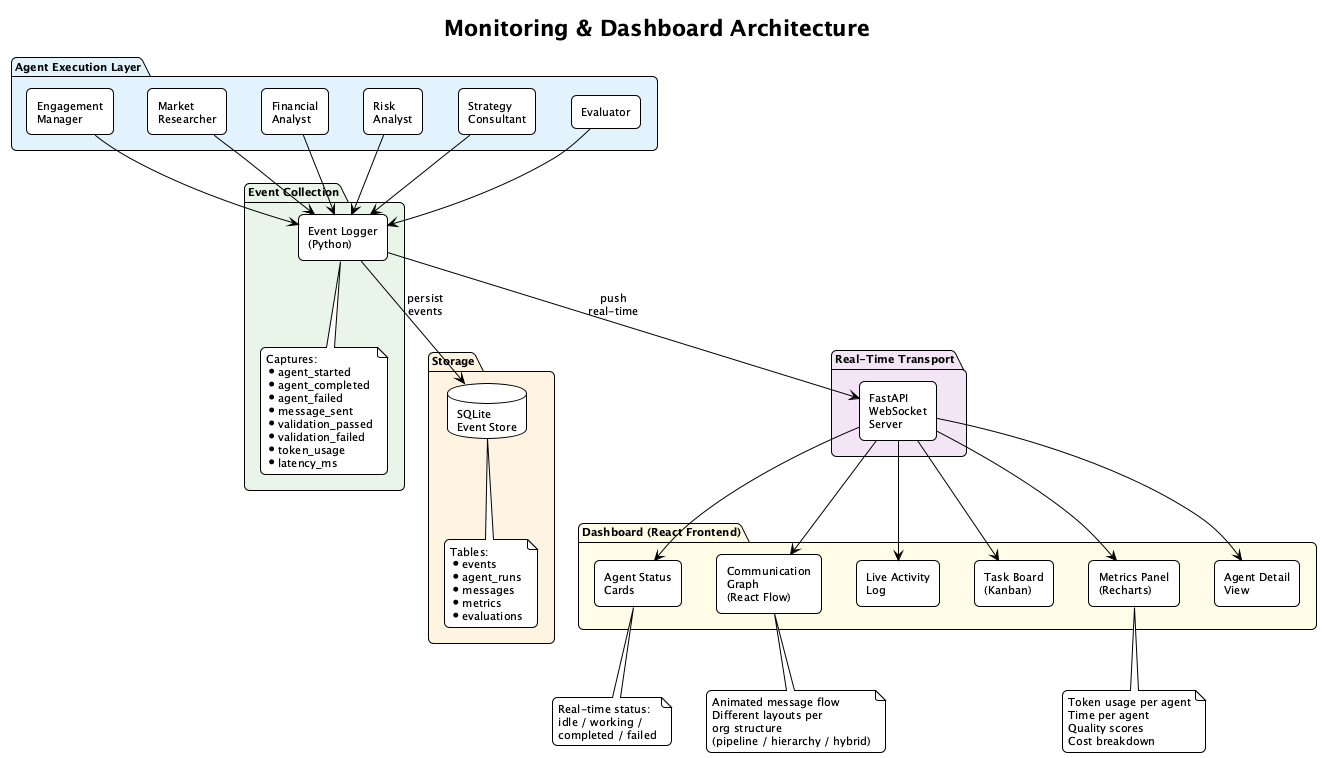

The diagram above was rendered by PlantUML. Its source (embedded in the PNG):
@startuml monitoring_architecture
!theme plain
skinparam backgroundColor #FEFEFE
skinparam defaultFontName "Segoe UI"
skinparam defaultFontSize 11
skinparam shadowing false
skinparam roundCorner 10
skinparam componentStyle rectangle

title **Monitoring & Dashboard Architecture**

package "Agent Execution Layer" #E3F2FD {
  component "Engagement\nManager" as em
  component "Market\nResearcher" as mr
  component "Financial\nAnalyst" as fa
  component "Risk\nAnalyst" as ra
  component "Strategy\nConsultant" as sc
  component "Evaluator" as ev
}

package "Event Collection" #E8F5E9 {
  component "Event Logger\n(Python)" as logger
  note bottom of logger
    Captures:
    * agent_started
    * agent_completed
    * agent_failed
    * message_sent
    * validation_passed
    * validation_failed
    * token_usage
    * latency_ms
  end note
}

package "Storage" #FFF3E0 {
  database "SQLite\nEvent Store" as db
  note bottom of db
    Tables:
    * events
    * agent_runs
    * messages
    * metrics
    * evaluations
  end note
}

package "Real-Time Transport" #F3E5F5 {
  component "FastAPI\nWebSocket\nServer" as ws
}

package "Dashboard (React Frontend)" #FFFDE7 {
  component "Agent Status\nCards" as cards
  component "Communication\nGraph\n(React Flow)" as graph
  component "Live Activity\nLog" as log
  component "Task Board\n(Kanban)" as kanban
  component "Metrics Panel\n(Recharts)" as metrics
  component "Agent Detail\nView" as detail
}

em --> logger
mr --> logger
fa --> logger
ra --> logger
sc --> logger
ev --> logger

logger --> db : "persist\nevents"
logger --> ws : "push\nreal-time"

ws --> cards
ws --> graph
ws --> log
ws --> kanban
ws --> metrics
ws --> detail

note bottom of cards
  Real-time status:
  idle / working /
  completed / failed
end note

note bottom of graph
  Animated message flow
  Different layouts per
  org structure
  (pipeline / hierarchy / hybrid)
end note

note bottom of metrics
  Token usage per agent
  Time per agent
  Quality scores
  Cost breakdown
end note

@enduml